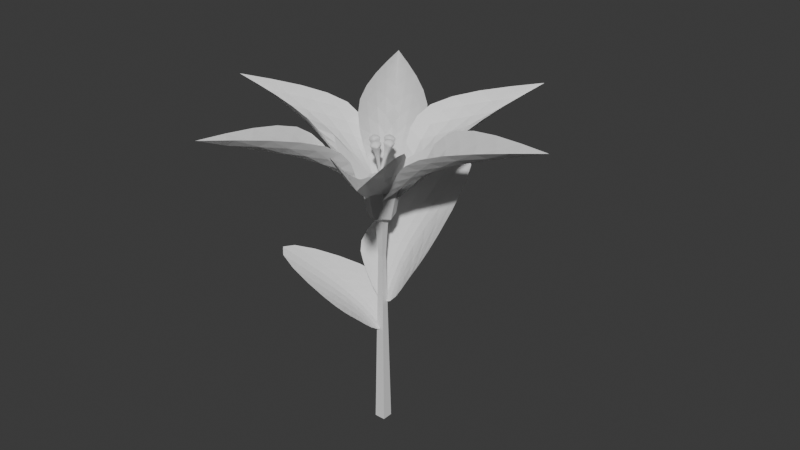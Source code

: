 # Source: fleur1.blend  (saved by Blender 4.0.36; exported with 4.5.12 LTS)
import bpy
from mathutils import Matrix  # noqa: F401  (used for matrix-valued properties, if any)

bpy.ops.wm.read_factory_settings(use_empty=True)
scene = bpy.context.scene
scene.name = 'Scene'

# ---- collections
col_collection = bpy.data.collections.new('Collection'); scene.collection.children.link(col_collection)

# ---- materials (node trees are filled in below, after node groups)
mat_material_003 = bpy.data.materials.new('Material.003')
mat_material_003.alpha_threshold = 0.0
mat_material_003.use_transparent_shadow = False
mat_material_003.roughness = 0.5
mat_material_003.line_color = (0.0, 0.0, 0.0, 1.0)
mat_material = bpy.data.materials.new('Material')
mat_material.alpha_threshold = 0.0
mat_material.use_transparent_shadow = False
mat_material.roughness = 0.5
mat_material.line_color = (0.0, 0.0, 0.0, 1.0)
mat_material_001 = bpy.data.materials.new('Material.001')
mat_material_001.alpha_threshold = 0.0
mat_material_001.use_transparent_shadow = False
mat_material_001.roughness = 0.5
mat_material_001.line_color = (0.0, 0.0, 0.0, 1.0)
mat_material_002 = bpy.data.materials.new('Material.002')
mat_material_002.alpha_threshold = 0.0
mat_material_002.use_transparent_shadow = False
mat_material_002.roughness = 0.5
mat_material_002.line_color = (0.0, 0.0, 0.0, 1.0)
mat_material_004 = bpy.data.materials.new('Material.004')
mat_material_004.alpha_threshold = 0.0
mat_material_004.use_transparent_shadow = False
mat_material_004.roughness = 0.5
mat_material_004.line_color = (0.0, 0.0, 0.0, 1.0)
mat_material_005 = bpy.data.materials.new('Material.005')
mat_material_005.alpha_threshold = 0.0
mat_material_005.use_transparent_shadow = False
mat_material_005.roughness = 0.5
mat_material_005.line_color = (0.0, 0.0, 0.0, 1.0)

# ---- material node trees
mat_material_003.use_nodes = True; mat_material_003.node_tree.nodes.clear()
_N = mat_material_003.node_tree.nodes; _L = mat_material_003.node_tree.links
n0 = _N.new('ShaderNodeOutputMaterial'); n0.name = 'Material Output'; n0.location = (300, 300)
n1 = _N.new('ShaderNodeBsdfPrincipled'); n1.name = 'Principled BSDF'; n1.location = (10, 300)
n1.inputs[3].default_value = 1.45
_L.new(n1.outputs[0], n0.inputs[0])
n0.is_active_output = True
mat_material.use_nodes = True; mat_material.node_tree.nodes.clear()
_N = mat_material.node_tree.nodes; _L = mat_material.node_tree.links
n0 = _N.new('ShaderNodeOutputMaterial'); n0.name = 'Material Output'; n0.location = (300, 300)
n1 = _N.new('ShaderNodeBsdfPrincipled'); n1.name = 'Principled BSDF'; n1.location = (10, 300)
n1.inputs[3].default_value = 1.45
_L.new(n1.outputs[0], n0.inputs[0])
n0.is_active_output = True
mat_material_001.use_nodes = True; mat_material_001.node_tree.nodes.clear()
_N = mat_material_001.node_tree.nodes; _L = mat_material_001.node_tree.links
n0 = _N.new('ShaderNodeOutputMaterial'); n0.name = 'Material Output'; n0.location = (300, 300)
n1 = _N.new('ShaderNodeBsdfPrincipled'); n1.name = 'Principled BSDF'; n1.location = (10, 300)
n1.inputs[3].default_value = 1.45
_L.new(n1.outputs[0], n0.inputs[0])
n0.is_active_output = True
mat_material_002.use_nodes = True; mat_material_002.node_tree.nodes.clear()
_N = mat_material_002.node_tree.nodes; _L = mat_material_002.node_tree.links
n0 = _N.new('ShaderNodeOutputMaterial'); n0.name = 'Material Output'; n0.location = (300, 300)
n1 = _N.new('ShaderNodeBsdfPrincipled'); n1.name = 'Principled BSDF'; n1.location = (10, 300)
n1.inputs[3].default_value = 1.45
_L.new(n1.outputs[0], n0.inputs[0])
n0.is_active_output = True
mat_material_004.use_nodes = True; mat_material_004.node_tree.nodes.clear()
_N = mat_material_004.node_tree.nodes; _L = mat_material_004.node_tree.links
n0 = _N.new('ShaderNodeOutputMaterial'); n0.name = 'Material Output'; n0.location = (300, 300)
n1 = _N.new('ShaderNodeBsdfPrincipled'); n1.name = 'Principled BSDF'; n1.location = (10, 300)
n1.inputs[3].default_value = 1.45
_L.new(n1.outputs[0], n0.inputs[0])
n0.is_active_output = True
mat_material_005.use_nodes = True; mat_material_005.node_tree.nodes.clear()
_N = mat_material_005.node_tree.nodes; _L = mat_material_005.node_tree.links
n0 = _N.new('ShaderNodeOutputMaterial'); n0.name = 'Material Output'; n0.location = (300, 300)
n1 = _N.new('ShaderNodeBsdfPrincipled'); n1.name = 'Principled BSDF'; n1.location = (10, 300)
n1.inputs[3].default_value = 1.45
_L.new(n1.outputs[0], n0.inputs[0])
n0.is_active_output = True

# ---- world
world_world = bpy.data.worlds.new('World'); scene.world = world_world
world_world.use_nodes = True; world_world.node_tree.nodes.clear()
_N = world_world.node_tree.nodes; _L = world_world.node_tree.links
n0 = _N.new('ShaderNodeOutputWorld'); n0.name = 'World Output'; n0.location = (300, 300)
n1 = _N.new('ShaderNodeBackground'); n1.name = 'Background'; n1.location = (10, 300)
n1.inputs[0].default_value = (0.05088, 0.05088, 0.05088, 1.0)
_L.new(n1.outputs[0], n0.inputs[0])
n0.is_active_output = True
world_world.color = (0.05088, 0.05088, 0.05088)
world_world.use_sun_shadow = False
world_world.sun_shadow_jitter_overblur = 0.0

# ---- meshes
me_cube_001 = bpy.data.meshes.new('Cube.001')
me_cube_001.from_pydata([(-0.3668, -0.3668, -0.8242), (-0.4334, -0.4334, 0.3919), (-0.3668, 0.3668, -0.8242), (-0.4334, 0.4334, 0.3919), (0.3668, -0.3668, -0.8242), (0.4334, -0.4334, 0.3919), (0.3668, 0.3668, -0.8242), (0.4334, 0.4334, 0.3919), (-0.4335, 9.313e-10, -0.9574), (-0.4878, -0.4878, 0.1763), (-0.542, -1.863e-09, 0.5252), (-0.4878, 0.4878, 0.1763), (8.382e-09, 0.4335, -0.9574), (-1.863e-09, 0.542, 0.5252), (0.4878, 0.4878, 0.1763), (0.4335, -1.211e-08, -0.9574), (0.542, -1.863e-09, 0.5252), (0.4878, -0.4878, 0.1763), (-1.211e-08, -0.4335, -0.9574), (-1.863e-09, -0.542, 0.5252), (-0.6718, -9.779e-09, 0.1763), (-6.054e-09, 0.6718, 0.1763), (0.6718, 6.054e-09, 0.1763), (6.054e-09, -0.6718, 0.1763), (-6.985e-09, -2.328e-09, -1.237), (-7.451e-09, 8.382e-09, 0.8048)], [], [(0, 9, 20, 8), (9, 1, 10, 20), (20, 10, 3, 11), (8, 20, 11, 2), (2, 11, 21, 12), (11, 3, 13, 21), (21, 13, 7, 14), (12, 21, 14, 6), (6, 14, 22, 15), (14, 7, 16, 22), (22, 16, 5, 17), (15, 22, 17, 4), (4, 17, 23, 18), (17, 5, 19, 23), (23, 19, 1, 9), (18, 23, 9, 0), (2, 12, 24, 8), (12, 6, 15, 24), (24, 15, 4, 18), (8, 24, 18, 0), (7, 13, 25, 16), (13, 3, 10, 25), (25, 10, 1, 19), (16, 25, 19, 5)])
_uv = me_cube_001.uv_layers.new(name='UVMap')
_uv.uv.foreach_set('vector', [0.375, 0.0, 0.5, 0.0, 0.5, 0.125, 0.375, 0.125, 0.5, 0.0, 0.625, 0.0, 0.625, 0.125, 0.5, 0.125, 0.5, 0.125, 0.625, 0.125, 0.625, 0.25, 0.5, 0.25, 0.375, 0.125, 0.5, 0.125, 0.5, 0.25, 0.375, 0.25, 0.375, 0.25, 0.5, 0.25, 0.5, 0.375, 0.375, 0.375, 0.5, 0.25, 0.625, 0.25, 0.625, 0.375, 0.5, 0.375, 0.5, 0.375, 0.625, 0.375, 0.625, 0.5, 0.5, 0.5, 0.375, 0.375, 0.5, 0.375, 0.5, 0.5, 0.375, 0.5, 0.375, 0.5, 0.5, 0.5, 0.5, 0.625, 0.375, 0.625, 0.5, 0.5, 0.625, 0.5, 0.625, 0.625, 0.5, 0.625, 0.5, 0.625, 0.625, 0.625, 0.625, 0.75, 0.5, 0.75, 0.375, 0.625, 0.5, 0.625, 0.5, 0.75, 0.375, 0.75, 0.375, 0.75, 0.5, 0.75, 0.5, 0.875, 0.375, 0.875, 0.5, 0.75, 0.625, 0.75, 0.625, 0.875, 0.5, 0.875, 0.5, 0.875, 0.625, 0.875, 0.625, 1.0, 0.5, 1.0, 0.375, 0.875, 0.5, 0.875, 0.5, 1.0, 0.375, 1.0, 0.125, 0.5, 0.25, 0.5, 0.25, 0.625, 0.125, 0.625, 0.25, 0.5, 0.375, 0.5, 0.375, 0.625, 0.25, 0.625, 0.25, 0.625, 0.375, 0.625, 0.375, 0.75, 0.25, 0.75, 0.125, 0.625, 0.25, 0.625, 0.25, 0.75, 0.125, 0.75, 0.625, 0.5, 0.75, 0.5, 0.75, 0.625, 0.625, 0.625, 0.75, 0.5, 0.875, 0.5, 0.875, 0.625, 0.75, 0.625, 0.75, 0.625, 0.875, 0.625, 0.875, 0.75, 0.75, 0.75, 0.625, 0.625, 0.75, 0.625, 0.75, 0.75, 0.625, 0.75])
_ca = me_cube_001.color_attributes.new('Color', 'FLOAT_COLOR', 'POINT')
_ca.data.foreach_set('color', [0.009136, 0.07227, 0.01033, 1.0, 1.0, 0.9445, 2.574e-07, 1.0, 0.009136, 0.07227, 0.01033, 1.0, 0.9063, 0.8618, 0.000979, 1.0, 0.009136, 0.07227, 0.01033, 1.0, 0.7934, 0.7625, 0.002156, 1.0, 0.009136, 0.07227, 0.01033, 1.0, 0.2463, 0.281, 0.007858, 1.0, 0.009136, 0.07227, 0.01033, 1.0, 0.009301, 0.07251, 0.01034, 1.0, 0.5538, 0.5517, 0.004652, 1.0, 0.009136, 0.07227, 0.01033, 1.0, 0.009137, 0.07229, 0.01033, 1.0, 1.0, 0.9445, 2.531e-07, 1.0, 0.009136, 0.07227, 0.01033, 1.0, 0.009136, 0.07227, 0.01033, 1.0, 1.0, 0.9445, 2.531e-07, 1.0, 0.009136, 0.07227, 0.01033, 1.0, 0.009136, 0.07227, 0.01033, 1.0, 1.0, 0.9445, 2.697e-07, 1.0, 0.009136, 0.07227, 0.01033, 1.0, 0.009136, 0.07227, 0.01033, 1.0, 0.009136, 0.07227, 0.01033, 1.0, 0.009136, 0.07227, 0.01033, 1.0, 0.01543, 0.1563, 0.01575, 1.0, 1.0, 0.9445, 2.531e-07, 1.0])
me_cube_001.update()
me_cube_004 = bpy.data.meshes.new('Cube.004')
me_cube_004.from_pydata([(0.0001756, 0.0896, 1.006), (-0.7312, 0.8209, -0.9755), (-0.4969, -0.7122, -1.02), (-2.689, -0.2404, -1.765), (-0.6727, 0.3916, 0.01233), (-0.5606, -0.3422, -0.009148), (-0.9513, -0.01103, -0.5249), (-0.5357, -0.0896, 0.851), (1.138, -0.8209, -0.4363), (0.964, 0.7122, -0.599), (3.216, 0.2404, -0.06177), (0.5628, -0.3916, 0.3687), (0.4793, 0.3422, 0.2908), (1.085, 0.01103, 0.06228), (-0.3271, -0.2863, 0.9112), (1.354, 0.4322, -0.3741), (0.006182, 1.014, -0.8753), (1.54, 2.782, -0.5453), (0.5798, 0.361, 0.3736), (-0.06537, 0.6397, 0.1337), (0.5665, 0.923, -0.08717), (-0.05922, -0.1967, 0.9884), (0.4192, 1.253, -0.6437), (-0.7243, 0.3023, -1.086), (-1.413, 2.541, -1.397), (-0.038, 0.7526, 0.1954), (-0.5853, 0.2976, -0.01629), (-0.4514, 0.912, -0.3808), (-0.2083, 0.2863, 0.9454), (-0.9469, -0.4322, -1.038), (0.4609, -1.014, -0.7441), (-1.013, -2.782, -1.282), (-0.6897, -0.361, 0.007442), (-0.01587, -0.6397, 0.148), (-0.4331, -0.923, -0.3755), (-0.4763, 0.1967, 0.8681), (-0.01204, -1.253, -0.7681), (1.191, -0.3023, -0.5335), (1.94, -2.541, -0.4299), (-0.0719, -0.7526, 0.1856), (0.5041, -0.2976, 0.2979), (0.5849, -0.912, -0.08188)], [], [(6, 0, 5), (1, 4, 6, 3), (4, 0, 6), (2, 5, 6, 3), (13, 7, 12), (8, 11, 13, 10), (11, 7, 13), (9, 12, 13, 10), (20, 14, 19), (15, 18, 20, 17), (18, 14, 20), (16, 19, 20, 17), (27, 21, 26), (22, 25, 27, 24), (25, 21, 27), (23, 26, 27, 24), (34, 28, 33), (29, 32, 34, 31), (32, 28, 34), (30, 33, 34, 31), (41, 35, 40), (36, 39, 41, 38), (39, 35, 41), (37, 40, 41, 38)])
me_cube_004.polygons.foreach_set('material_index', [0, 0, 0, 0, 1, 1, 1, 1, 2, 2, 2, 2, 3, 3, 3, 3, 4, 4, 4, 4, 5, 5, 5, 5])
_uv = me_cube_004.uv_layers.new(name='UVMap')
_uv.uv.foreach_set('vector', [0.5, 0.625, 0.625, 0.75, 0.5, 0.75, 0.375, 0.5, 0.5, 0.5, 0.5, 0.625, 0.375, 0.625, 0.5, 0.5, 0.625, 0.625, 0.5, 0.625, 0.375, 0.0, 0.5, 0.0, 0.5, 0.125, 0.375, 0.125, 0.5, 0.625, 0.625, 0.75, 0.5, 0.75, 0.375, 0.5, 0.5, 0.5, 0.5, 0.625, 0.375, 0.625, 0.5, 0.5, 0.625, 0.625, 0.5, 0.625, 0.375, 0.0, 0.5, 0.0, 0.5, 0.125, 0.375, 0.125, 0.5, 0.625, 0.625, 0.75, 0.5, 0.75, 0.375, 0.5, 0.5, 0.5, 0.5, 0.625, 0.375, 0.625, 0.5, 0.5, 0.625, 0.625, 0.5, 0.625, 0.375, 0.0, 0.5, 0.0, 0.5, 0.125, 0.375, 0.125, 0.5, 0.625, 0.625, 0.75, 0.5, 0.75, 0.375, 0.5, 0.5, 0.5, 0.5, 0.625, 0.375, 0.625, 0.5, 0.5, 0.625, 0.625, 0.5, 0.625, 0.375, 0.0, 0.5, 0.0, 0.5, 0.125, 0.375, 0.125, 0.5, 0.625, 0.625, 0.75, 0.5, 0.75, 0.375, 0.5, 0.5, 0.5, 0.5, 0.625, 0.375, 0.625, 0.5, 0.5, 0.625, 0.625, 0.5, 0.625, 0.375, 0.0, 0.5, 0.0, 0.5, 0.125, 0.375, 0.125, 0.5, 0.625, 0.625, 0.75, 0.5, 0.75, 0.375, 0.5, 0.5, 0.5, 0.5, 0.625, 0.375, 0.625, 0.5, 0.5, 0.625, 0.625, 0.5, 0.625, 0.375, 0.0, 0.5, 0.0, 0.5, 0.125, 0.375, 0.125])
_ca = me_cube_004.color_attributes.new('Color', 'FLOAT_COLOR', 'POINT')
_ca.data.foreach_set('color', [0.04533, 0.004552, 0.1434, 1.0, 0.00983, 0.06856, 0.2952, 1.0, 0.00983, 0.06856, 0.2952, 1.0, 0.01079, 0.7173, 0.6003, 1.0, 0.04533, 0.004552, 0.1434, 1.0, 0.03064, 0.03105, 0.2062, 1.0, 0.02304, 0.04475, 0.2387, 1.0, 0.04533, 0.004552, 0.1434, 1.0, 0.00983, 0.06856, 0.2952, 1.0, 0.00983, 0.06856, 0.2952, 1.0, 0.01079, 0.7173, 0.6003, 1.0, 0.01126, 0.06598, 0.289, 1.0, 0.01041, 0.06752, 0.2927, 1.0, 0.00983, 0.06856, 0.2952, 1.0, 0.04533, 0.004552, 0.1434, 1.0, 0.00983, 0.06856, 0.2952, 1.0, 0.00983, 0.06856, 0.2952, 1.0, 0.01079, 0.7173, 0.6003, 1.0, 0.009903, 0.06843, 0.2949, 1.0, 0.02074, 0.04888, 0.2485, 1.0, 0.00983, 0.06856, 0.2952, 1.0, 0.04533, 0.004552, 0.1434, 1.0, 0.00983, 0.06856, 0.2952, 1.0, 0.00983, 0.06856, 0.2952, 1.0, 0.01079, 0.7173, 0.6003, 1.0, 0.02334, 0.0442, 0.2374, 1.0, 0.04533, 0.004552, 0.1434, 1.0, 0.04197, 0.01062, 0.1578, 1.0, 0.04533, 0.004552, 0.1434, 1.0, 0.00983, 0.06856, 0.2952, 1.0, 0.00983, 0.06856, 0.2952, 1.0, 0.01079, 0.7173, 0.6003, 1.0, 0.02367, 0.04361, 0.236, 1.0, 0.009882, 0.06847, 0.2949, 1.0, 0.00983, 0.06856, 0.2952, 1.0, 0.04533, 0.004552, 0.1434, 1.0, 0.00983, 0.06856, 0.2952, 1.0, 0.00983, 0.06856, 0.2952, 1.0, 0.01079, 0.7173, 0.6003, 1.0, 0.00983, 0.06856, 0.2952, 1.0, 0.01268, 0.06342, 0.283, 1.0, 0.00983, 0.06856, 0.2952, 1.0])
me_cube_004.materials.append(mat_material_003)
me_cube_004.materials.append(mat_material)
me_cube_004.materials.append(mat_material_001)
me_cube_004.materials.append(mat_material_002)
me_cube_004.materials.append(mat_material_004)
me_cube_004.materials.append(mat_material_005)
me_cube_004.use_mirror_vertex_groups = False
me_cube_004.update()
me_cube_009 = bpy.data.meshes.new('Cube.009')
me_cube_009.from_pydata([(-0.2007, -0.2007, -1.0), (-1.0, -1.0, 4.753), (-0.2007, 0.2007, -1.0), (-1.0, 1.0, 4.753), (0.2007, -0.2007, -1.0), (1.0, -1.0, 4.753), (0.2007, 0.2007, -1.0), (1.0, 1.0, 4.753), (-0.2007, 0.0, -1.0), (-0.1865, -0.1865, 3.748), (-1.0, 0.0, 4.753), (-0.1865, 0.1865, 3.748), (0.0, 0.2007, -1.0), (0.0, 1.0, 4.753), (0.1865, 0.1865, 3.748), (0.2007, 0.0, -1.0), (1.0, 0.0, 4.753), (0.1865, -0.1865, 3.748), (0.0, -0.2007, -1.0), (0.0, -1.0, 4.753), (0.0, 0.0, 5.667), (0.0, 0.0, -1.0), (0.0, -0.1865, 3.748), (0.1865, 0.0, 3.748), (0.0, 0.1865, 3.748), (-0.1865, 0.0, 3.748), (-0.16, 0.0206, -1.062), (-0.1154, 3.812, 3.411), (-0.2928, -0.3002, -0.8602), (-0.7769, 2.214, 4.415), (0.217, -0.1122, -1.025), (1.763, 3.15, 3.595), (0.08421, -0.433, -0.8232), (1.101, 1.552, 4.599), (-0.2264, -0.1398, -0.961), (0.2868, 2.388, 3.03), (-0.4461, 3.013, 3.913), (0.1635, 2.09, 3.217), (-0.1043, -0.3666, -0.8417), (0.1623, 1.883, 4.507), (0.5138, 1.967, 3.252), (0.1506, -0.2726, -0.9239), (1.432, 2.351, 4.097), (0.6371, 2.265, 3.065), (0.02848, -0.04579, -1.043), (0.8238, 3.481, 3.503), (0.5774, 3.141, 4.791), (-0.03791, -0.2062, -0.9425), (0.462, 2.326, 3.047), (0.5754, 2.116, 3.158), (0.3386, 2.028, 3.235), (0.2252, 2.239, 3.124), (-0.02479, 0.1124, -1.085), (-2.478, 2.208, 3.811), (0.359, 0.1422, -0.9707), (-0.566, 2.357, 4.379), (-0.0246, -0.2762, -0.9838), (-2.477, 0.2725, 4.314), (0.3592, -0.2464, -0.8698), (-0.565, 0.4209, 4.882), (0.1671, 0.1273, -1.028), (-1.405, 1.24, 3.317), (-1.522, 2.282, 4.095), (-1.048, 1.268, 3.423), (0.3591, -0.05209, -0.9202), (-0.5655, 1.389, 4.63), (-1.048, 0.9066, 3.516), (0.1673, -0.2613, -0.9268), (-1.521, 0.3467, 4.598), (-1.405, 0.8789, 3.41), (-0.02469, -0.08188, -1.034), (-2.477, 1.24, 4.063), (-1.79, 1.534, 5.192), (0.1672, -0.06698, -0.9772), (-1.405, 1.059, 3.364), (-1.226, 0.8928, 3.463), (-1.048, 1.087, 3.47), (-1.227, 1.254, 3.37), (0.5119, 0.02411, -1.047), (2.823, 1.336, 4.179), (0.1461, 0.1772, -0.9854), (1.001, 2.099, 4.488), (0.3743, -0.3418, -0.9561), (2.138, -0.4866, 4.634), (0.008433, -0.1887, -0.8941), (0.3149, 0.2762, 4.943), (0.329, 0.1007, -1.016), (1.574, 0.7498, 3.523), (1.912, 1.718, 4.333), (1.235, 0.8921, 3.581), (0.07724, -0.005733, -0.9398), (0.6578, 1.188, 4.715), (1.107, 0.5522, 3.666), (0.1914, -0.2652, -0.9251), (1.226, -0.1052, 4.788), (1.447, 0.4099, 3.608), (0.4431, -0.1588, -1.002), (2.481, 0.4248, 4.406), (1.777, 0.9473, 5.439), (0.2602, -0.08228, -0.9708), (1.511, 0.5799, 3.566), (1.277, 0.481, 3.637), (1.171, 0.7221, 3.623), (1.404, 0.821, 3.552)], [], [(25, 10, 3, 11), (24, 13, 7, 14), (23, 16, 5, 17), (22, 19, 1, 9), (21, 15, 4, 18), (20, 10, 1, 19), (16, 20, 19, 5), (7, 13, 20, 16), (13, 3, 10, 20), (8, 21, 18, 0), (2, 12, 21, 8), (12, 6, 15, 21), (18, 22, 9, 0), (4, 17, 22, 18), (17, 5, 19, 22), (15, 23, 17, 4), (6, 14, 23, 15), (14, 7, 16, 23), (12, 24, 14, 6), (2, 11, 24, 12), (11, 3, 13, 24), (8, 25, 11, 2), (0, 9, 25, 8), (9, 1, 10, 25), (51, 37, 29, 36), (50, 40, 33, 39), (49, 43, 31, 42), (48, 35, 27, 45), (47, 44, 30, 41), (46, 45, 27, 36), (42, 31, 45, 46), (33, 42, 46, 39), (39, 46, 36, 29), (34, 26, 44, 47), (28, 34, 47, 38), (38, 47, 41, 32), (44, 26, 35, 48), (30, 44, 48, 43), (43, 48, 45, 31), (41, 30, 43, 49), (32, 41, 49, 40), (40, 49, 42, 33), (38, 32, 40, 50), (28, 38, 50, 37), (37, 50, 39, 29), (34, 28, 37, 51), (26, 34, 51, 35), (35, 51, 36, 27), (77, 62, 55, 63), (76, 65, 59, 66), (75, 68, 57, 69), (74, 71, 53, 61), (73, 67, 56, 70), (72, 62, 53, 71), (68, 72, 71, 57), (59, 65, 72, 68), (65, 55, 62, 72), (60, 73, 70, 52), (54, 64, 73, 60), (64, 58, 67, 73), (70, 74, 61, 52), (56, 69, 74, 70), (69, 57, 71, 74), (67, 75, 69, 56), (58, 66, 75, 67), (66, 59, 68, 75), (64, 76, 66, 58), (54, 63, 76, 64), (63, 55, 65, 76), (60, 77, 63, 54), (52, 61, 77, 60), (61, 53, 62, 77), (103, 89, 81, 88), (102, 92, 85, 91), (101, 95, 83, 94), (100, 87, 79, 97), (99, 96, 82, 93), (98, 97, 79, 88), (94, 83, 97, 98), (85, 94, 98, 91), (91, 98, 88, 81), (86, 78, 96, 99), (80, 86, 99, 90), (90, 99, 93, 84), (96, 78, 87, 100), (82, 96, 100, 95), (95, 100, 97, 83), (93, 82, 95, 101), (84, 93, 101, 92), (92, 101, 94, 85), (90, 84, 92, 102), (80, 90, 102, 89), (89, 102, 91, 81), (86, 80, 89, 103), (78, 86, 103, 87), (87, 103, 88, 79)])
_uv = me_cube_009.uv_layers.new(name='UVMap')
_uv.uv.foreach_set('vector', [0.5, 0.125, 0.625, 0.125, 0.625, 0.25, 0.5, 0.25, 0.5, 0.375, 0.625, 0.375, 0.625, 0.5, 0.5, 0.5, 0.5, 0.625, 0.625, 0.625, 0.625, 0.75, 0.5, 0.75, 0.5, 0.875, 0.625, 0.875, 0.625, 1.0, 0.5, 1.0, 0.25, 0.625, 0.375, 0.625, 0.375, 0.75, 0.25, 0.75, 0.75, 0.625, 0.875, 0.625, 0.875, 0.75, 0.75, 0.75, 0.625, 0.625, 0.75, 0.625, 0.75, 0.75, 0.625, 0.75, 0.625, 0.5, 0.75, 0.5, 0.75, 0.625, 0.625, 0.625, 0.75, 0.5, 0.875, 0.5, 0.875, 0.625, 0.75, 0.625, 0.125, 0.625, 0.25, 0.625, 0.25, 0.75, 0.125, 0.75, 0.125, 0.5, 0.25, 0.5, 0.25, 0.625, 0.125, 0.625, 0.25, 0.5, 0.375, 0.5, 0.375, 0.625, 0.25, 0.625, 0.375, 0.875, 0.5, 0.875, 0.5, 1.0, 0.375, 1.0, 0.375, 0.75, 0.5, 0.75, 0.5, 0.875, 0.375, 0.875, 0.5, 0.75, 0.625, 0.75, 0.625, 0.875, 0.5, 0.875, 0.375, 0.625, 0.5, 0.625, 0.5, 0.75, 0.375, 0.75, 0.375, 0.5, 0.5, 0.5, 0.5, 0.625, 0.375, 0.625, 0.5, 0.5, 0.625, 0.5, 0.625, 0.625, 0.5, 0.625, 0.375, 0.375, 0.5, 0.375, 0.5, 0.5, 0.375, 0.5, 0.375, 0.25, 0.5, 0.25, 0.5, 0.375, 0.375, 0.375, 0.5, 0.25, 0.625, 0.25, 0.625, 0.375, 0.5, 0.375, 0.375, 0.125, 0.5, 0.125, 0.5, 0.25, 0.375, 0.25, 0.375, 0.0, 0.5, 0.0, 0.5, 0.125, 0.375, 0.125, 0.5, 0.0, 0.625, 0.0, 0.625, 0.125, 0.5, 0.125, 0.5, 0.125, 0.5, 0.25, 0.625, 0.25, 0.625, 0.125, 0.5, 0.375, 0.5, 0.5, 0.625, 0.5, 0.625, 0.375, 0.5, 0.625, 0.5, 0.75, 0.625, 0.75, 0.625, 0.625, 0.5, 0.875, 0.5, 1.0, 0.625, 1.0, 0.625, 0.875, 0.25, 0.625, 0.25, 0.75, 0.375, 0.75, 0.375, 0.625, 0.75, 0.625, 0.75, 0.75, 0.875, 0.75, 0.875, 0.625, 0.625, 0.625, 0.625, 0.75, 0.75, 0.75, 0.75, 0.625, 0.625, 0.5, 0.625, 0.625, 0.75, 0.625, 0.75, 0.5, 0.75, 0.5, 0.75, 0.625, 0.875, 0.625, 0.875, 0.5, 0.125, 0.625, 0.125, 0.75, 0.25, 0.75, 0.25, 0.625, 0.125, 0.5, 0.125, 0.625, 0.25, 0.625, 0.25, 0.5, 0.25, 0.5, 0.25, 0.625, 0.375, 0.625, 0.375, 0.5, 0.375, 0.875, 0.375, 1.0, 0.5, 1.0, 0.5, 0.875, 0.375, 0.75, 0.375, 0.875, 0.5, 0.875, 0.5, 0.75, 0.5, 0.75, 0.5, 0.875, 0.625, 0.875, 0.625, 0.75, 0.375, 0.625, 0.375, 0.75, 0.5, 0.75, 0.5, 0.625, 0.375, 0.5, 0.375, 0.625, 0.5, 0.625, 0.5, 0.5, 0.5, 0.5, 0.5, 0.625, 0.625, 0.625, 0.625, 0.5, 0.375, 0.375, 0.375, 0.5, 0.5, 0.5, 0.5, 0.375, 0.375, 0.25, 0.375, 0.375, 0.5, 0.375, 0.5, 0.25, 0.5, 0.25, 0.5, 0.375, 0.625, 0.375, 0.625, 0.25, 0.375, 0.125, 0.375, 0.25, 0.5, 0.25, 0.5, 0.125, 0.375, 0.0, 0.375, 0.125, 0.5, 0.125, 0.5, 0.0, 0.5, 0.0, 0.5, 0.125, 0.625, 0.125, 0.625, 0.0, 0.5, 0.125, 0.625, 0.125, 0.625, 0.25, 0.5, 0.25, 0.5, 0.375, 0.625, 0.375, 0.625, 0.5, 0.5, 0.5, 0.5, 0.625, 0.625, 0.625, 0.625, 0.75, 0.5, 0.75, 0.5, 0.875, 0.625, 0.875, 0.625, 1.0, 0.5, 1.0, 0.25, 0.625, 0.375, 0.625, 0.375, 0.75, 0.25, 0.75, 0.75, 0.625, 0.875, 0.625, 0.875, 0.75, 0.75, 0.75, 0.625, 0.625, 0.75, 0.625, 0.75, 0.75, 0.625, 0.75, 0.625, 0.5, 0.75, 0.5, 0.75, 0.625, 0.625, 0.625, 0.75, 0.5, 0.875, 0.5, 0.875, 0.625, 0.75, 0.625, 0.125, 0.625, 0.25, 0.625, 0.25, 0.75, 0.125, 0.75, 0.125, 0.5, 0.25, 0.5, 0.25, 0.625, 0.125, 0.625, 0.25, 0.5, 0.375, 0.5, 0.375, 0.625, 0.25, 0.625, 0.375, 0.875, 0.5, 0.875, 0.5, 1.0, 0.375, 1.0, 0.375, 0.75, 0.5, 0.75, 0.5, 0.875, 0.375, 0.875, 0.5, 0.75, 0.625, 0.75, 0.625, 0.875, 0.5, 0.875, 0.375, 0.625, 0.5, 0.625, 0.5, 0.75, 0.375, 0.75, 0.375, 0.5, 0.5, 0.5, 0.5, 0.625, 0.375, 0.625, 0.5, 0.5, 0.625, 0.5, 0.625, 0.625, 0.5, 0.625, 0.375, 0.375, 0.5, 0.375, 0.5, 0.5, 0.375, 0.5, 0.375, 0.25, 0.5, 0.25, 0.5, 0.375, 0.375, 0.375, 0.5, 0.25, 0.625, 0.25, 0.625, 0.375, 0.5, 0.375, 0.375, 0.125, 0.5, 0.125, 0.5, 0.25, 0.375, 0.25, 0.375, 0.0, 0.5, 0.0, 0.5, 0.125, 0.375, 0.125, 0.5, 0.0, 0.625, 0.0, 0.625, 0.125, 0.5, 0.125, 0.5, 0.125, 0.5, 0.25, 0.625, 0.25, 0.625, 0.125, 0.5, 0.375, 0.5, 0.5, 0.625, 0.5, 0.625, 0.375, 0.5, 0.625, 0.5, 0.75, 0.625, 0.75, 0.625, 0.625, 0.5, 0.875, 0.5, 1.0, 0.625, 1.0, 0.625, 0.875, 0.25, 0.625, 0.25, 0.75, 0.375, 0.75, 0.375, 0.625, 0.75, 0.625, 0.75, 0.75, 0.875, 0.75, 0.875, 0.625, 0.625, 0.625, 0.625, 0.75, 0.75, 0.75, 0.75, 0.625, 0.625, 0.5, 0.625, 0.625, 0.75, 0.625, 0.75, 0.5, 0.75, 0.5, 0.75, 0.625, 0.875, 0.625, 0.875, 0.5, 0.125, 0.625, 0.125, 0.75, 0.25, 0.75, 0.25, 0.625, 0.125, 0.5, 0.125, 0.625, 0.25, 0.625, 0.25, 0.5, 0.25, 0.5, 0.25, 0.625, 0.375, 0.625, 0.375, 0.5, 0.375, 0.875, 0.375, 1.0, 0.5, 1.0, 0.5, 0.875, 0.375, 0.75, 0.375, 0.875, 0.5, 0.875, 0.5, 0.75, 0.5, 0.75, 0.5, 0.875, 0.625, 0.875, 0.625, 0.75, 0.375, 0.625, 0.375, 0.75, 0.5, 0.75, 0.5, 0.625, 0.375, 0.5, 0.375, 0.625, 0.5, 0.625, 0.5, 0.5, 0.5, 0.5, 0.5, 0.625, 0.625, 0.625, 0.625, 0.5, 0.375, 0.375, 0.375, 0.5, 0.5, 0.5, 0.5, 0.375, 0.375, 0.25, 0.375, 0.375, 0.5, 0.375, 0.5, 0.25, 0.5, 0.25, 0.5, 0.375, 0.625, 0.375, 0.625, 0.25, 0.375, 0.125, 0.375, 0.25, 0.5, 0.25, 0.5, 0.125, 0.375, 0.0, 0.375, 0.125, 0.5, 0.125, 0.5, 0.0, 0.5, 0.0, 0.5, 0.125, 0.625, 0.125, 0.625, 0.0])
_ca = me_cube_009.color_attributes.new('Color', 'FLOAT_COLOR', 'POINT')
_ca.data.foreach_set('color', [0.8403, 0.8399, 0.005237, 1.0, 0.8403, 0.8399, 0.005237, 1.0, 0.8403, 0.8399, 0.005237, 1.0, 0.8403, 0.8399, 0.005237, 1.0, 0.8403, 0.8399, 0.005237, 1.0, 0.8403, 0.84, 0.005568, 1.0, 0.8403, 0.8399, 0.005237, 1.0, 0.8403, 0.8399, 0.005237, 1.0, 0.8403, 0.8399, 0.005237, 1.0, 0.8841, 0.8839, 0.2784, 1.0, 0.8403, 0.8399, 0.005237, 1.0, 0.8524, 0.8521, 0.08055, 1.0, 0.8403, 0.8399, 0.005237, 1.0, 0.8403, 0.8399, 0.005237, 1.0, 0.8403, 0.8399, 0.005243, 1.0, 0.8403, 0.8399, 0.005237, 1.0, 0.8403, 0.8399, 0.005237, 1.0, 0.851, 0.8507, 0.07227, 1.0, 0.8403, 0.8399, 0.005237, 1.0, 0.8403, 0.8399, 0.005237, 1.0, 0.8403, 0.8399, 0.005237, 1.0, 0.8403, 0.8399, 0.005237, 1.0, 0.878, 0.8777, 0.2401, 1.0, 0.8404, 0.8401, 0.00626, 1.0, 0.8407, 0.8404, 0.00828, 1.0, 0.8712, 0.871, 0.198, 1.0, 0.8403, 0.8399, 0.005237, 1.0, 0.8403, 0.8399, 0.005237, 1.0, 0.8403, 0.8399, 0.005237, 1.0, 0.8403, 0.8399, 0.005237, 1.0, 0.8403, 0.8399, 0.005237, 1.0, 0.8406, 0.8403, 0.007497, 1.0, 0.8403, 0.8399, 0.005237, 1.0, 0.8403, 0.8399, 0.005334, 1.0, 0.8403, 0.8399, 0.005237, 1.0, 0.8403, 0.8399, 0.005237, 1.0, 0.8403, 0.8399, 0.005237, 1.0, 0.8403, 0.8399, 0.005237, 1.0, 0.8403, 0.8399, 0.005237, 1.0, 0.8403, 0.8399, 0.005237, 1.0, 0.8403, 0.8399, 0.005238, 1.0, 0.8403, 0.8399, 0.005237, 1.0, 0.8403, 0.84, 0.005431, 1.0, 0.8403, 0.84, 0.005575, 1.0, 0.8403, 0.8399, 0.005237, 1.0, 0.8403, 0.8399, 0.005237, 1.0, 0.8403, 0.8399, 0.005237, 1.0, 0.8403, 0.8399, 0.005237, 1.0, 0.8403, 0.8399, 0.005237, 1.0, 0.8403, 0.8399, 0.005251, 1.0, 0.8403, 0.8399, 0.005238, 1.0, 0.8403, 0.8399, 0.005237, 1.0, 0.8403, 0.8399, 0.005237, 1.0, 0.8403, 0.8399, 0.005237, 1.0, 0.8403, 0.8399, 0.005237, 1.0, 0.8403, 0.8399, 0.005237, 1.0, 0.8403, 0.8399, 0.005237, 1.0, 0.8403, 0.8399, 0.005237, 1.0, 0.8403, 0.8399, 0.005237, 1.0, 0.8403, 0.8399, 0.005237, 1.0, 0.8403, 0.8399, 0.005237, 1.0, 0.8403, 0.8399, 0.005237, 1.0, 0.8403, 0.8399, 0.005237, 1.0, 0.8403, 0.8399, 0.005241, 1.0, 0.8403, 0.8399, 0.005237, 1.0, 0.8403, 0.8399, 0.005237, 1.0, 0.8403, 0.84, 0.005445, 1.0, 0.8403, 0.8399, 0.005237, 1.0, 0.8403, 0.8399, 0.005237, 1.0, 0.8403, 0.8399, 0.005237, 1.0, 0.8403, 0.8399, 0.005237, 1.0, 0.8403, 0.8399, 0.005237, 1.0, 0.8403, 0.8399, 0.005237, 1.0, 0.8403, 0.8399, 0.005237, 1.0, 0.8403, 0.8399, 0.005237, 1.0, 0.8403, 0.8399, 0.005237, 1.0, 0.8403, 0.8399, 0.005269, 1.0, 0.8403, 0.8399, 0.005237, 1.0, 0.8403, 0.84, 0.005549, 1.0, 0.8403, 0.84, 0.005391, 1.0, 0.8403, 0.8399, 0.005237, 1.0, 0.8403, 0.8399, 0.005237, 1.0, 0.8405, 0.8401, 0.006448, 1.0, 0.8403, 0.84, 0.005504, 1.0, 0.8403, 0.8399, 0.005237, 1.0, 0.8403, 0.8399, 0.005237, 1.0, 0.8403, 0.8399, 0.005237, 1.0, 0.8403, 0.8399, 0.005237, 1.0, 0.8403, 0.8399, 0.005237, 1.0, 0.8403, 0.8399, 0.005237, 1.0, 0.8403, 0.8399, 0.005237, 1.0, 0.8403, 0.8399, 0.005237, 1.0, 0.8403, 0.8399, 0.005237, 1.0, 0.8403, 0.8399, 0.005237, 1.0, 0.8403, 0.8399, 0.005237, 1.0, 0.8403, 0.8399, 0.005237, 1.0, 0.8403, 0.8399, 0.005254, 1.0, 0.8406, 0.8403, 0.007466, 1.0, 0.8403, 0.8399, 0.005237, 1.0, 0.8403, 0.8399, 0.005237, 1.0, 0.8403, 0.8399, 0.005237, 1.0, 0.8403, 0.8399, 0.005237, 1.0, 0.8403, 0.8399, 0.005237, 1.0, 0.8403, 0.8399, 0.005237, 1.0])
me_cube_009.update()
me_cube_010 = bpy.data.meshes.new('Cube.010')
me_cube_010.from_pydata([(-0.5045, -0.5045, -1.429), (-0.4447, -0.4447, 20.19), (-0.5045, 0.5045, -1.429), (-0.4447, 0.4447, 20.19), (0.5045, -0.5045, -1.429), (0.4447, -0.4447, 20.19), (0.5045, 0.5045, -1.429), (0.4447, 0.4447, 20.19), (-0.5045, 0.0, -1.429), (-0.242, -0.242, 15.53), (-0.4447, 0.0, 20.19), (-0.242, 0.242, 15.53), (0.0, 0.5045, -1.429), (0.0, 0.4447, 20.19), (0.242, 0.242, 15.53), (0.5045, 0.0, -1.429), (0.4447, 0.0, 20.19), (0.242, -0.242, 15.53), (0.0, -0.5045, -1.429), (0.0, -0.4447, 20.19), (0.0, 0.0, 20.19), (0.0, 0.0, -1.429), (0.0, -0.242, 15.53), (0.242, 0.0, 15.53), (0.0, 0.242, 15.53), (-0.242, 0.0, 15.53)], [], [(25, 10, 3, 11), (24, 13, 7, 14), (23, 16, 5, 17), (22, 19, 1, 9), (21, 15, 4, 18), (20, 10, 1, 19), (16, 20, 19, 5), (7, 13, 20, 16), (13, 3, 10, 20), (8, 21, 18, 0), (2, 12, 21, 8), (12, 6, 15, 21), (18, 22, 9, 0), (4, 17, 22, 18), (17, 5, 19, 22), (15, 23, 17, 4), (6, 14, 23, 15), (14, 7, 16, 23), (12, 24, 14, 6), (2, 11, 24, 12), (11, 3, 13, 24), (8, 25, 11, 2), (0, 9, 25, 8), (9, 1, 10, 25)])
_uv = me_cube_010.uv_layers.new(name='UVMap')
_uv.uv.foreach_set('vector', [0.5, 0.125, 0.625, 0.125, 0.625, 0.25, 0.5, 0.25, 0.5, 0.375, 0.625, 0.375, 0.625, 0.5, 0.5, 0.5, 0.5, 0.625, 0.625, 0.625, 0.625, 0.75, 0.5, 0.75, 0.5, 0.875, 0.625, 0.875, 0.625, 1.0, 0.5, 1.0, 0.25, 0.625, 0.375, 0.625, 0.375, 0.75, 0.25, 0.75, 0.75, 0.625, 0.875, 0.625, 0.875, 0.75, 0.75, 0.75, 0.625, 0.625, 0.75, 0.625, 0.75, 0.75, 0.625, 0.75, 0.625, 0.5, 0.75, 0.5, 0.75, 0.625, 0.625, 0.625, 0.75, 0.5, 0.875, 0.5, 0.875, 0.625, 0.75, 0.625, 0.125, 0.625, 0.25, 0.625, 0.25, 0.75, 0.125, 0.75, 0.125, 0.5, 0.25, 0.5, 0.25, 0.625, 0.125, 0.625, 0.25, 0.5, 0.375, 0.5, 0.375, 0.625, 0.25, 0.625, 0.375, 0.875, 0.5, 0.875, 0.5, 1.0, 0.375, 1.0, 0.375, 0.75, 0.5, 0.75, 0.5, 0.875, 0.375, 0.875, 0.5, 0.75, 0.625, 0.75, 0.625, 0.875, 0.5, 0.875, 0.375, 0.625, 0.5, 0.625, 0.5, 0.75, 0.375, 0.75, 0.375, 0.5, 0.5, 0.5, 0.5, 0.625, 0.375, 0.625, 0.5, 0.5, 0.625, 0.5, 0.625, 0.625, 0.5, 0.625, 0.375, 0.375, 0.5, 0.375, 0.5, 0.5, 0.375, 0.5, 0.375, 0.25, 0.5, 0.25, 0.5, 0.375, 0.375, 0.375, 0.5, 0.25, 0.625, 0.25, 0.625, 0.375, 0.5, 0.375, 0.375, 0.125, 0.5, 0.125, 0.5, 0.25, 0.375, 0.25, 0.375, 0.0, 0.5, 0.0, 0.5, 0.125, 0.375, 0.125, 0.5, 0.0, 0.625, 0.0, 0.625, 0.125, 0.5, 0.125])
_ca = me_cube_010.color_attributes.new('Color', 'FLOAT_COLOR', 'POINT')
_ca.data.foreach_set('color', [0.03149, 0.3212, 0.05875, 1.0, 0.01543, 0.1563, 0.01575, 1.0, 0.03149, 0.3212, 0.05875, 1.0, 0.01543, 0.1563, 0.01575, 1.0, 0.03149, 0.3212, 0.05875, 1.0, 0.01543, 0.1563, 0.01575, 1.0, 0.03149, 0.3212, 0.05875, 1.0, 0.01543, 0.1563, 0.01575, 1.0, 0.03149, 0.3212, 0.05875, 1.0, 0.01802, 0.1829, 0.02269, 1.0, 0.01543, 0.1563, 0.01575, 1.0, 0.01881, 0.1909, 0.02479, 1.0, 0.03149, 0.3212, 0.05875, 1.0, 0.01543, 0.1563, 0.01575, 1.0, 0.0184, 0.1867, 0.02369, 1.0, 0.03149, 0.3212, 0.05875, 1.0, 0.01543, 0.1563, 0.01575, 1.0, 0.01766, 0.1792, 0.02172, 1.0, 0.03149, 0.3212, 0.05875, 1.0, 0.01543, 0.1563, 0.01575, 1.0, 0.01543, 0.1563, 0.01575, 1.0, 0.03149, 0.3212, 0.05875, 1.0, 0.01771, 0.1797, 0.02186, 1.0, 0.01789, 0.1815, 0.02233, 1.0, 0.01846, 0.1873, 0.02385, 1.0, 0.01826, 0.1854, 0.02334, 1.0])
me_cube_010.update()
me_cube_011 = bpy.data.meshes.new('Cube.011')
me_cube_011.from_pydata([(0.0, 1.162e-07, 2.822), (-1.994, -1.074, 6.252), (1.994, -1.074, 6.252), (-1.356, -1.074, 5.252), (0.0, 4.852, 12.59), (1.356, -1.074, 5.252), (0.0, 1.192e-07, 6.327), (0.1922, 0.4897, 1.931), (-0.8617, -2.332, 2.949), (-0.8617, 0.05859, 4.9), (-0.3679, -1.573, 2.8), (-7.519, -1.672, 4.58), (-0.3679, 0.05237, 4.126), (-1.539, -0.8298, 3.548)], [], [(6, 4, 1, 3), (0, 6, 3), (0, 5, 6), (5, 2, 4, 6), (13, 11, 8, 10), (7, 13, 10), (7, 12, 13), (12, 9, 11, 13)])
_uv = me_cube_011.uv_layers.new(name='UVMap')
_uv.uv.foreach_set('vector', [0.5, 0.875, 0.625, 0.875, 0.625, 1.0, 0.5, 1.0, 0.375, 0.875, 0.5, 0.875, 0.5, 1.0, 0.375, 0.75, 0.5, 0.75, 0.5, 0.875, 0.5, 0.75, 0.625, 0.75, 0.625, 0.875, 0.5, 0.875, 0.5, 0.875, 0.625, 0.875, 0.625, 1.0, 0.5, 1.0, 0.375, 0.875, 0.5, 0.875, 0.5, 1.0, 0.375, 0.75, 0.5, 0.75, 0.5, 0.875, 0.5, 0.75, 0.625, 0.75, 0.625, 0.875, 0.5, 0.875])
_ca = me_cube_011.color_attributes.new('Color', 'FLOAT_COLOR', 'POINT')
_ca.data.foreach_set('color', [0.03149, 0.3212, 0.05875, 1.0, 0.03149, 0.3212, 0.05875, 1.0, 0.03149, 0.3212, 0.05875, 1.0, 0.03149, 0.3212, 0.05875, 1.0, 0.1325, 0.8261, 0.0683, 1.0, 0.03149, 0.3212, 0.05875, 1.0, 0.03149, 0.3212, 0.05875, 1.0, 0.03149, 0.3212, 0.05875, 1.0, 0.03149, 0.3212, 0.05875, 1.0, 0.03149, 0.3212, 0.05875, 1.0, 0.03149, 0.3212, 0.05875, 1.0, 0.1353, 0.8401, 0.06857, 1.0, 0.03149, 0.3212, 0.05875, 1.0, 0.03149, 0.3212, 0.05875, 1.0])
me_cube_011.use_mirror_x = True
me_cube_011.update()

# ---- objects
ob_cube_001 = bpy.data.objects.new('Cube.001', me_cube_001)
ob_cube_004 = bpy.data.objects.new('Cube.004', me_cube_004)
ob_cube_003 = bpy.data.objects.new('Cube.003', me_cube_009)
ob_cube_002 = bpy.data.objects.new('Cube.002', me_cube_010)
ob_cube_005 = bpy.data.objects.new('Cube.005', me_cube_011)

# ---- transforms, parenting, visibility, modifiers, constraints
ob_cube_001.location = (0.0, 0.0, 0.4118)
ob_cube_001.scale = (0.04554, 0.04554, 0.04554)
ob_cube_004.location = (0.0, 0.0, 0.4615)
ob_cube_004.rotation_euler = (0.0, 0.2808, 3.142)
ob_cube_004.scale = (-0.09539, -0.09539, -0.09539)
ob_cube_004.lock_rotations_4d = False
ob_cube_004.empty_display_type = 'ARROWS'
ob_cube_004.lineart.crease_threshold = 0.0
_m = ob_cube_004.modifiers.new('Subdivision', 'SUBSURF')
_m = ob_cube_004.modifiers.new('Decimate', 'DECIMATE')
ob_cube_003.location = (0.001721, -0.001721, 0.4513)
ob_cube_003.rotation_euler = (-2.866, 3.12, 4.888)
ob_cube_003.scale = (0.01104, 0.01104, 0.01104)
_m = ob_cube_003.modifiers.new('Subdivision', 'SUBSURF')
ob_cube_002.location = (0.0, 0.0, 0.0)
ob_cube_002.scale = (0.01915, 0.01915, 0.01915)
_m = ob_cube_002.modifiers.new('Subdivision', 'SUBSURF')
_m.subdivision_type = 'SIMPLE'
ob_cube_005.location = (0.0, -0.04295, 0.0691)
ob_cube_005.rotation_euler = (2.711, -3.142, -3.142)
ob_cube_005.scale = (0.03954, 0.03954, 0.03954)
ob_cube_005.use_mesh_mirror_x = True
_m = ob_cube_005.modifiers.new('Subdivision', 'SUBSURF')

# ---- collection membership
col_collection.objects.link(ob_cube_001)
col_collection.objects.link(ob_cube_004)
col_collection.objects.link(ob_cube_003)
col_collection.objects.link(ob_cube_002)
col_collection.objects.link(ob_cube_005)

# ---- scene / render settings (as saved in the file)
scene.frame_start = 1; scene.frame_end = 250; scene.frame_set(1)
scene.render.engine = 'BLENDER_EEVEE_NEXT'
scene.cycles.sampling_pattern = 'TABULATED_SOBOL'
bpy.context.view_layer.update()

# ---- added for rendering (the .blend has no active camera and no usable light): camera, sun
cam_auto = bpy.data.cameras.new('AutoCamera')
cam_auto.lens = 50.0
cam_auto.sensor_width = 36.0
cam_auto.clip_end = 1000.0
ob_auto_camera = bpy.data.objects.new('AutoCamera', cam_auto)
scene.collection.objects.link(ob_auto_camera)
ob_auto_camera.location = (1.05419, -1.21874, 1.17748)
ob_auto_camera.rotation_euler = (1.09748, -7.21219e-08, 0.694738)
scene.camera = ob_auto_camera
light_auto_sun = bpy.data.lights.new('AutoSun', 'SUN')
light_auto_sun.energy = 3.0
light_auto_sun.angle = 0.0523599
ob_auto_sun = bpy.data.objects.new('AutoSun', light_auto_sun)
scene.collection.objects.link(ob_auto_sun)
ob_auto_sun.rotation_euler = (0.872665, 0.174533, 0.523599)
bpy.context.view_layer.update()
